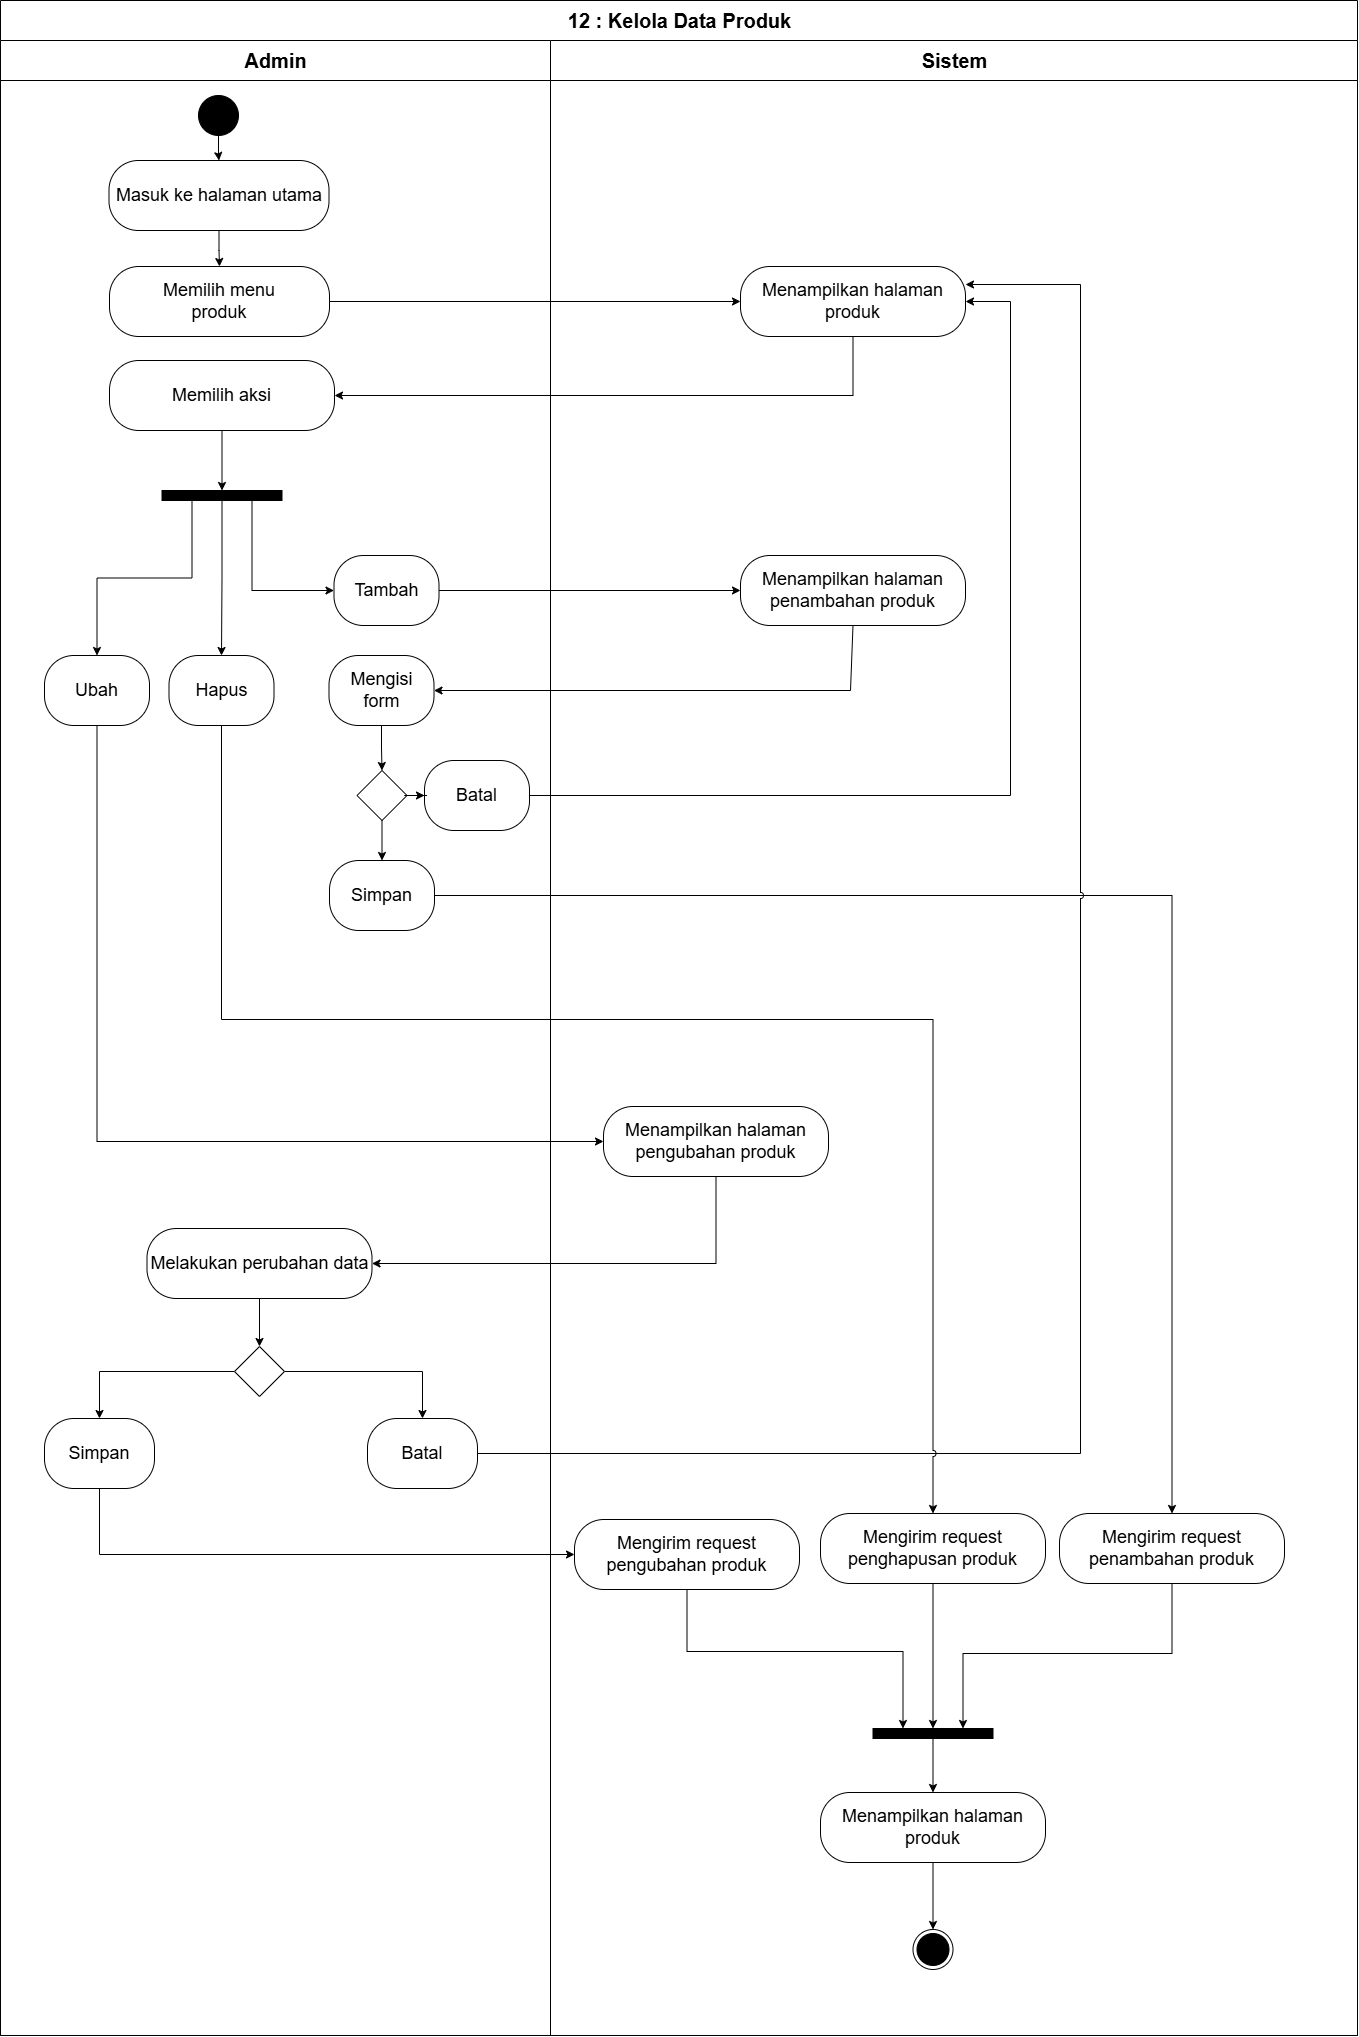

The diagram above was exported from draw.io. Its source (the exported page's mxGraphModel, read from the mxfile embedded in the PNG):
<mxGraphModel dx="1390" dy="2530" grid="0" gridSize="10" guides="1" tooltips="1" connect="1" arrows="1" fold="1" page="1" pageScale="1" pageWidth="850" pageHeight="1100" math="0" shadow="0">
  <root>
    <mxCell id="0" />
    <mxCell id="1" parent="0" />
    <mxCell id="2" value="&lt;font style=&quot;font-size: 20px;&quot;&gt;12 : Kelola Data Produk&lt;/font&gt;" style="swimlane;childLayout=stackLayout;resizeParent=1;resizeParentMax=0;startSize=40;html=1;" vertex="1" parent="1">
      <mxGeometry x="5621" y="2910" width="1357" height="2035" as="geometry" />
    </mxCell>
    <mxCell id="3" value="&lt;font style=&quot;font-size: 20px;&quot;&gt;Admin&lt;/font&gt;" style="swimlane;startSize=40;html=1;" vertex="1" parent="2">
      <mxGeometry y="40" width="550" height="1995" as="geometry" />
    </mxCell>
    <mxCell id="4" style="edgeStyle=orthogonalEdgeStyle;rounded=0;orthogonalLoop=1;jettySize=auto;html=1;entryX=0.5;entryY=0;entryDx=0;entryDy=0;" edge="1" parent="3" source="5" target="25">
      <mxGeometry relative="1" as="geometry" />
    </mxCell>
    <mxCell id="5" value="" style="ellipse;whiteSpace=wrap;html=1;aspect=fixed;fillColor=#000000;" vertex="1" parent="3">
      <mxGeometry x="198" y="55" width="40" height="40" as="geometry" />
    </mxCell>
    <mxCell id="6" value="&lt;font style=&quot;font-size: 18px;&quot;&gt;Memilih menu&lt;/font&gt;&lt;div&gt;&lt;span style=&quot;font-size: 18px;&quot;&gt;produk&lt;/span&gt;&lt;/div&gt;" style="rounded=1;whiteSpace=wrap;html=1;arcSize=42;" vertex="1" parent="3">
      <mxGeometry x="109" y="226" width="220" height="70" as="geometry" />
    </mxCell>
    <mxCell id="7" style="edgeStyle=orthogonalEdgeStyle;rounded=0;orthogonalLoop=1;jettySize=auto;html=1;entryX=0.5;entryY=0;entryDx=0;entryDy=0;" edge="1" parent="3" source="8" target="23">
      <mxGeometry relative="1" as="geometry" />
    </mxCell>
    <mxCell id="8" value="&lt;span style=&quot;font-size: 18px;&quot;&gt;Memilih aksi&lt;/span&gt;" style="rounded=1;whiteSpace=wrap;html=1;arcSize=42;" vertex="1" parent="3">
      <mxGeometry x="109" y="320" width="225" height="70" as="geometry" />
    </mxCell>
    <mxCell id="9" value="&lt;span style=&quot;font-size: 18px;&quot;&gt;Hapus&lt;/span&gt;" style="rounded=1;whiteSpace=wrap;html=1;arcSize=42;" vertex="1" parent="3">
      <mxGeometry x="168.5" y="615" width="105" height="70" as="geometry" />
    </mxCell>
    <mxCell id="10" value="&lt;span style=&quot;font-size: 18px;&quot;&gt;Ubah&lt;/span&gt;" style="rounded=1;whiteSpace=wrap;html=1;arcSize=42;" vertex="1" parent="3">
      <mxGeometry x="44" y="615" width="105" height="70" as="geometry" />
    </mxCell>
    <mxCell id="11" style="edgeStyle=orthogonalEdgeStyle;rounded=0;orthogonalLoop=1;jettySize=auto;html=1;entryX=0.5;entryY=0;entryDx=0;entryDy=0;" edge="1" parent="3" source="12" target="15">
      <mxGeometry relative="1" as="geometry" />
    </mxCell>
    <mxCell id="12" value="&lt;span style=&quot;font-size: 18px;&quot;&gt;Melakukan perubahan data&lt;/span&gt;" style="rounded=1;whiteSpace=wrap;html=1;arcSize=42;" vertex="1" parent="3">
      <mxGeometry x="146.5" y="1188" width="225" height="70" as="geometry" />
    </mxCell>
    <mxCell id="13" style="edgeStyle=orthogonalEdgeStyle;rounded=0;orthogonalLoop=1;jettySize=auto;html=1;entryX=0.5;entryY=0;entryDx=0;entryDy=0;exitX=0;exitY=0.5;exitDx=0;exitDy=0;" edge="1" parent="3" source="15" target="16">
      <mxGeometry relative="1" as="geometry" />
    </mxCell>
    <mxCell id="14" style="edgeStyle=orthogonalEdgeStyle;rounded=0;orthogonalLoop=1;jettySize=auto;html=1;" edge="1" parent="3" source="15" target="17">
      <mxGeometry relative="1" as="geometry" />
    </mxCell>
    <mxCell id="15" value="" style="rhombus;whiteSpace=wrap;html=1;" vertex="1" parent="3">
      <mxGeometry x="234" y="1306" width="50" height="50" as="geometry" />
    </mxCell>
    <mxCell id="16" value="&lt;span style=&quot;font-size: 18px;&quot;&gt;Simpan&lt;/span&gt;" style="rounded=1;whiteSpace=wrap;html=1;arcSize=42;" vertex="1" parent="3">
      <mxGeometry x="44" y="1378" width="110" height="70" as="geometry" />
    </mxCell>
    <mxCell id="17" value="&lt;span style=&quot;font-size: 18px;&quot;&gt;Batal&lt;/span&gt;" style="rounded=1;whiteSpace=wrap;html=1;arcSize=42;" vertex="1" parent="3">
      <mxGeometry x="367" y="1378" width="110" height="70" as="geometry" />
    </mxCell>
    <mxCell id="18" value="&lt;span style=&quot;font-size: 18px;&quot;&gt;Mengisi form&lt;/span&gt;" style="rounded=1;whiteSpace=wrap;html=1;arcSize=42;" vertex="1" parent="3">
      <mxGeometry x="328.5" y="615" width="105" height="70" as="geometry" />
    </mxCell>
    <mxCell id="19" value="&lt;span style=&quot;font-size: 18px;&quot;&gt;Tambah&lt;/span&gt;" style="rounded=1;whiteSpace=wrap;html=1;arcSize=42;" vertex="1" parent="3">
      <mxGeometry x="333.5" y="515" width="105" height="70" as="geometry" />
    </mxCell>
    <mxCell id="20" style="edgeStyle=orthogonalEdgeStyle;rounded=0;orthogonalLoop=1;jettySize=auto;html=1;entryX=0.5;entryY=0;entryDx=0;entryDy=0;exitX=0.25;exitY=1;exitDx=0;exitDy=0;" edge="1" parent="3" source="23" target="10">
      <mxGeometry relative="1" as="geometry" />
    </mxCell>
    <mxCell id="21" style="edgeStyle=orthogonalEdgeStyle;rounded=0;orthogonalLoop=1;jettySize=auto;html=1;entryX=0.5;entryY=0;entryDx=0;entryDy=0;" edge="1" parent="3" source="23" target="9">
      <mxGeometry relative="1" as="geometry" />
    </mxCell>
    <mxCell id="22" style="edgeStyle=orthogonalEdgeStyle;rounded=0;orthogonalLoop=1;jettySize=auto;html=1;entryX=0;entryY=0.5;entryDx=0;entryDy=0;exitX=0.75;exitY=1;exitDx=0;exitDy=0;" edge="1" parent="3" source="23" target="19">
      <mxGeometry relative="1" as="geometry" />
    </mxCell>
    <mxCell id="23" value="" style="rounded=0;whiteSpace=wrap;html=1;fillColor=#000000;" vertex="1" parent="3">
      <mxGeometry x="161.5" y="450" width="120" height="10" as="geometry" />
    </mxCell>
    <mxCell id="24" style="edgeStyle=orthogonalEdgeStyle;rounded=0;orthogonalLoop=1;jettySize=auto;html=1;entryX=0.5;entryY=0;entryDx=0;entryDy=0;" edge="1" parent="3" source="25" target="6">
      <mxGeometry relative="1" as="geometry" />
    </mxCell>
    <mxCell id="25" value="&lt;span style=&quot;font-size: 18px;&quot;&gt;Masuk ke halaman utama&lt;/span&gt;" style="rounded=1;whiteSpace=wrap;html=1;arcSize=42;" vertex="1" parent="3">
      <mxGeometry x="108.5" y="120" width="220" height="70" as="geometry" />
    </mxCell>
    <mxCell id="26" value="&lt;span style=&quot;font-size: 18px;&quot;&gt;Batal&lt;/span&gt;" style="rounded=1;whiteSpace=wrap;html=1;arcSize=42;" vertex="1" parent="3">
      <mxGeometry x="424" y="720" width="105" height="70" as="geometry" />
    </mxCell>
    <mxCell id="27" value="&lt;font style=&quot;font-size: 20px;&quot;&gt;Sistem&lt;/font&gt;" style="swimlane;startSize=40;html=1;strokeColor=#000000;" vertex="1" parent="2">
      <mxGeometry x="550" y="40" width="807" height="1995" as="geometry" />
    </mxCell>
    <mxCell id="28" value="&lt;span style=&quot;font-size: 18px;&quot;&gt;Menampilkan halaman produk&lt;/span&gt;" style="rounded=1;whiteSpace=wrap;html=1;arcSize=42;" vertex="1" parent="27">
      <mxGeometry x="190" y="226" width="225" height="70" as="geometry" />
    </mxCell>
    <mxCell id="29" value="" style="ellipse;html=1;shape=endState;fillColor=#000000;strokeColor=#000000;" vertex="1" parent="27">
      <mxGeometry x="362.5" y="1889" width="40" height="40" as="geometry" />
    </mxCell>
    <mxCell id="30" value="&lt;span style=&quot;font-size: 18px;&quot;&gt;Menampilkan halaman penambahan produk&lt;/span&gt;" style="rounded=1;whiteSpace=wrap;html=1;arcSize=42;" vertex="1" parent="27">
      <mxGeometry x="190" y="515" width="225" height="70" as="geometry" />
    </mxCell>
    <mxCell id="31" value="&lt;span style=&quot;font-size: 18px;&quot;&gt;Menampilkan halaman pengubahan produk&lt;/span&gt;" style="rounded=1;whiteSpace=wrap;html=1;arcSize=42;" vertex="1" parent="27">
      <mxGeometry x="53" y="1066" width="225" height="70" as="geometry" />
    </mxCell>
    <mxCell id="32" style="edgeStyle=orthogonalEdgeStyle;rounded=0;orthogonalLoop=1;jettySize=auto;html=1;entryX=0.25;entryY=0;entryDx=0;entryDy=0;" edge="1" parent="27" source="33" target="43">
      <mxGeometry relative="1" as="geometry">
        <Array as="points">
          <mxPoint x="137" y="1611" />
          <mxPoint x="353" y="1611" />
        </Array>
      </mxGeometry>
    </mxCell>
    <mxCell id="33" value="&lt;span style=&quot;font-size: 18px;&quot;&gt;Mengirim request pengubahan produk&lt;/span&gt;" style="rounded=1;whiteSpace=wrap;html=1;arcSize=42;" vertex="1" parent="27">
      <mxGeometry x="24" y="1479" width="225" height="70" as="geometry" />
    </mxCell>
    <mxCell id="34" style="edgeStyle=orthogonalEdgeStyle;rounded=0;orthogonalLoop=1;jettySize=auto;html=1;" edge="1" parent="27" source="35" target="36">
      <mxGeometry relative="1" as="geometry" />
    </mxCell>
    <mxCell id="35" value="" style="rhombus;whiteSpace=wrap;html=1;" vertex="1" parent="27">
      <mxGeometry x="-193.5" y="730" width="50" height="50" as="geometry" />
    </mxCell>
    <mxCell id="36" value="&lt;span style=&quot;font-size: 18px;&quot;&gt;Simpan&lt;/span&gt;" style="rounded=1;whiteSpace=wrap;html=1;arcSize=42;" vertex="1" parent="27">
      <mxGeometry x="-221" y="820" width="105" height="70" as="geometry" />
    </mxCell>
    <mxCell id="37" style="edgeStyle=orthogonalEdgeStyle;rounded=0;orthogonalLoop=1;jettySize=auto;html=1;entryX=0.5;entryY=0;entryDx=0;entryDy=0;" edge="1" parent="27" source="36" target="41">
      <mxGeometry relative="1" as="geometry">
        <mxPoint x="190" y="855" as="targetPoint" />
      </mxGeometry>
    </mxCell>
    <mxCell id="38" style="edgeStyle=orthogonalEdgeStyle;rounded=0;orthogonalLoop=1;jettySize=auto;html=1;entryX=0.5;entryY=0;entryDx=0;entryDy=0;" edge="1" parent="27" source="39" target="43">
      <mxGeometry relative="1" as="geometry" />
    </mxCell>
    <mxCell id="39" value="&lt;span style=&quot;font-size: 18px;&quot;&gt;Mengirim request penghapusan produk&lt;/span&gt;" style="rounded=1;whiteSpace=wrap;html=1;arcSize=42;" vertex="1" parent="27">
      <mxGeometry x="270" y="1473" width="225" height="70" as="geometry" />
    </mxCell>
    <mxCell id="40" style="edgeStyle=orthogonalEdgeStyle;rounded=0;orthogonalLoop=1;jettySize=auto;html=1;entryX=0.75;entryY=0;entryDx=0;entryDy=0;" edge="1" parent="27" source="41" target="43">
      <mxGeometry relative="1" as="geometry">
        <Array as="points">
          <mxPoint x="622" y="1613" />
          <mxPoint x="413" y="1613" />
        </Array>
      </mxGeometry>
    </mxCell>
    <mxCell id="41" value="&lt;span style=&quot;font-size: 18px;&quot;&gt;Mengirim request penambahan produk&lt;/span&gt;" style="rounded=1;whiteSpace=wrap;html=1;arcSize=42;" vertex="1" parent="27">
      <mxGeometry x="509" y="1473" width="225" height="70" as="geometry" />
    </mxCell>
    <mxCell id="42" style="edgeStyle=orthogonalEdgeStyle;rounded=0;orthogonalLoop=1;jettySize=auto;html=1;entryX=0.5;entryY=0;entryDx=0;entryDy=0;" edge="1" parent="27" source="43" target="45">
      <mxGeometry relative="1" as="geometry" />
    </mxCell>
    <mxCell id="43" value="" style="rounded=0;whiteSpace=wrap;html=1;fillColor=#000000;" vertex="1" parent="27">
      <mxGeometry x="322.5" y="1688" width="120" height="10" as="geometry" />
    </mxCell>
    <mxCell id="44" style="edgeStyle=orthogonalEdgeStyle;rounded=0;orthogonalLoop=1;jettySize=auto;html=1;entryX=0.5;entryY=0;entryDx=0;entryDy=0;" edge="1" parent="27" source="45" target="29">
      <mxGeometry relative="1" as="geometry" />
    </mxCell>
    <mxCell id="45" value="&lt;span style=&quot;font-size: 18px;&quot;&gt;Menampilkan halaman produk&lt;/span&gt;" style="rounded=1;whiteSpace=wrap;html=1;arcSize=42;" vertex="1" parent="27">
      <mxGeometry x="270" y="1752" width="225" height="70" as="geometry" />
    </mxCell>
    <mxCell id="46" style="edgeStyle=orthogonalEdgeStyle;rounded=0;orthogonalLoop=1;jettySize=auto;html=1;entryX=0;entryY=0.5;entryDx=0;entryDy=0;" edge="1" parent="2" source="6" target="28">
      <mxGeometry relative="1" as="geometry" />
    </mxCell>
    <mxCell id="47" style="edgeStyle=orthogonalEdgeStyle;rounded=0;orthogonalLoop=1;jettySize=auto;html=1;entryX=1;entryY=0.5;entryDx=0;entryDy=0;exitX=0.5;exitY=1;exitDx=0;exitDy=0;" edge="1" parent="2" source="28" target="8">
      <mxGeometry relative="1" as="geometry">
        <Array as="points">
          <mxPoint x="853" y="395" />
        </Array>
      </mxGeometry>
    </mxCell>
    <mxCell id="48" style="edgeStyle=orthogonalEdgeStyle;rounded=0;orthogonalLoop=1;jettySize=auto;html=1;entryX=0;entryY=0.5;entryDx=0;entryDy=0;exitX=0.5;exitY=1;exitDx=0;exitDy=0;" edge="1" parent="2" source="10" target="31">
      <mxGeometry relative="1" as="geometry" />
    </mxCell>
    <mxCell id="49" style="edgeStyle=orthogonalEdgeStyle;rounded=0;orthogonalLoop=1;jettySize=auto;html=1;entryX=0;entryY=0.5;entryDx=0;entryDy=0;exitX=1;exitY=0.5;exitDx=0;exitDy=0;" edge="1" parent="2" source="19" target="30">
      <mxGeometry relative="1" as="geometry" />
    </mxCell>
    <mxCell id="50" style="edgeStyle=orthogonalEdgeStyle;rounded=0;orthogonalLoop=1;jettySize=auto;html=1;entryX=0;entryY=0.5;entryDx=0;entryDy=0;exitX=0.5;exitY=1;exitDx=0;exitDy=0;" edge="1" parent="2" source="16" target="33">
      <mxGeometry relative="1" as="geometry">
        <mxPoint x="820.5" y="1723" as="targetPoint" />
      </mxGeometry>
    </mxCell>
    <mxCell id="51" style="edgeStyle=orthogonalEdgeStyle;rounded=0;orthogonalLoop=1;jettySize=auto;html=1;entryX=1;entryY=0.5;entryDx=0;entryDy=0;exitX=0.5;exitY=1;exitDx=0;exitDy=0;" edge="1" parent="2" source="30" target="18">
      <mxGeometry relative="1" as="geometry">
        <Array as="points">
          <mxPoint x="850" y="625" />
          <mxPoint x="850" y="690" />
        </Array>
      </mxGeometry>
    </mxCell>
    <mxCell id="52" style="edgeStyle=orthogonalEdgeStyle;rounded=0;orthogonalLoop=1;jettySize=auto;html=1;entryX=0.5;entryY=0;entryDx=0;entryDy=0;" edge="1" parent="2" source="18" target="35">
      <mxGeometry relative="1" as="geometry" />
    </mxCell>
    <mxCell id="53" style="edgeStyle=orthogonalEdgeStyle;rounded=0;orthogonalLoop=1;jettySize=auto;html=1;entryX=0;entryY=0.5;entryDx=0;entryDy=0;" edge="1" parent="2" source="35" target="26">
      <mxGeometry relative="1" as="geometry" />
    </mxCell>
    <mxCell id="54" style="edgeStyle=orthogonalEdgeStyle;rounded=0;orthogonalLoop=1;jettySize=auto;html=1;entryX=1;entryY=0.5;entryDx=0;entryDy=0;jumpStyle=arc;" edge="1" parent="2" source="26" target="28">
      <mxGeometry relative="1" as="geometry">
        <Array as="points">
          <mxPoint x="1010" y="795" />
          <mxPoint x="1010" y="301" />
        </Array>
      </mxGeometry>
    </mxCell>
    <mxCell id="55" style="edgeStyle=orthogonalEdgeStyle;rounded=0;orthogonalLoop=1;jettySize=auto;html=1;entryX=1;entryY=0.25;entryDx=0;entryDy=0;exitX=1;exitY=0.5;exitDx=0;exitDy=0;jumpStyle=arc;" edge="1" parent="2" source="17" target="28">
      <mxGeometry relative="1" as="geometry">
        <Array as="points">
          <mxPoint x="1080" y="1453" />
          <mxPoint x="1080" y="284" />
          <mxPoint x="965" y="284" />
        </Array>
      </mxGeometry>
    </mxCell>
    <mxCell id="56" style="edgeStyle=orthogonalEdgeStyle;rounded=0;orthogonalLoop=1;jettySize=auto;html=1;entryX=0.5;entryY=0;entryDx=0;entryDy=0;jumpStyle=arc;" edge="1" parent="2" source="9" target="39">
      <mxGeometry relative="1" as="geometry">
        <Array as="points">
          <mxPoint x="221" y="1019" />
          <mxPoint x="933" y="1019" />
        </Array>
      </mxGeometry>
    </mxCell>
    <mxCell id="57" style="edgeStyle=orthogonalEdgeStyle;rounded=0;orthogonalLoop=1;jettySize=auto;html=1;entryX=1;entryY=0.5;entryDx=0;entryDy=0;" edge="1" parent="2" source="31" target="12">
      <mxGeometry relative="1" as="geometry">
        <Array as="points">
          <mxPoint x="716" y="1263" />
        </Array>
      </mxGeometry>
    </mxCell>
  </root>
</mxGraphModel>